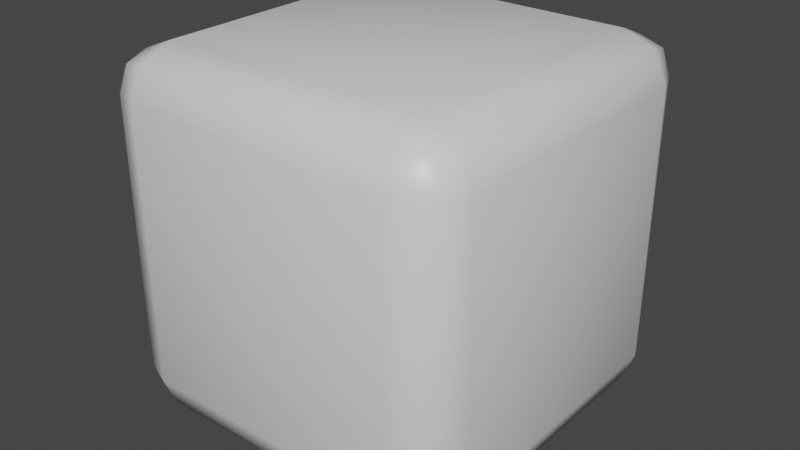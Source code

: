 # Source: Cube.blend  (saved by Blender 2.83.18; exported with 4.5.12 LTS)
import bpy
from mathutils import Matrix  # noqa: F401  (used for matrix-valued properties, if any)

bpy.ops.wm.read_factory_settings(use_empty=True)
scene = bpy.context.scene
scene.name = 'Scene'

# ---- collections
col_collection = bpy.data.collections.new('Collection'); scene.collection.children.link(col_collection)

# ---- materials (node trees are filled in below, after node groups)
mat_material = bpy.data.materials.new('Material')
mat_material.alpha_threshold = 0.0
mat_material.use_transparent_shadow = False
mat_material.line_color = (0.0, 0.0, 0.0, 1.0)

# ---- material node trees
mat_material.use_nodes = True; mat_material.node_tree.nodes.clear()
_N = mat_material.node_tree.nodes; _L = mat_material.node_tree.links
n0 = _N.new('ShaderNodeOutputMaterial'); n0.name = 'Material Output'; n0.location = (300, 300)
n1 = _N.new('ShaderNodeBsdfPrincipled'); n1.name = 'Principled BSDF'; n1.location = (10, 300)
n1.distribution = 'GGX'
n1.subsurface_method = 'BURLEY'
n1.inputs[2].default_value = 0.4
n1.inputs[3].default_value = 1.45
n1.inputs[27].default_value = (0.0, 0.0, 0.0, 1.0)
n1.inputs[28].default_value = 1.0
_L.new(n1.outputs[0], n0.inputs[0])
n0.is_active_output = True

# ---- world
world_world = bpy.data.worlds.new('World'); scene.world = world_world
world_world.use_nodes = True; world_world.node_tree.nodes.clear()
_N = world_world.node_tree.nodes; _L = world_world.node_tree.links
n0 = _N.new('ShaderNodeOutputWorld'); n0.name = 'World Output'; n0.location = (300, 300)
n1 = _N.new('ShaderNodeBackground'); n1.name = 'Background'; n1.location = (10, 300)
n1.inputs[0].default_value = (0.05088, 0.05088, 0.05088, 1.0)
_L.new(n1.outputs[0], n0.inputs[0])
n0.is_active_output = True
world_world.color = (0.05088, 0.05088, 0.05088)
world_world.use_sun_shadow = False
world_world.sun_shadow_jitter_overblur = 0.0

# ---- meshes
me_cube = bpy.data.meshes.new('Cube')
me_cube.from_pydata([(1.0, 1.0, 1.0), (1.0, 1.0, -1.0), (1.0, -1.0, 1.0), (1.0, -1.0, -1.0), (-1.0, 1.0, 1.0), (-1.0, 1.0, -1.0), (-1.0, -1.0, 1.0), (-1.0, -1.0, -1.0)], [], [(0, 4, 6, 2), (3, 2, 6, 7), (7, 6, 4, 5), (5, 1, 3, 7), (1, 0, 2, 3), (5, 4, 0, 1)])
me_cube.polygons.foreach_set('use_smooth', [True] * 6)
_uv = me_cube.uv_layers.new(name='UVMap')
_uv.uv.foreach_set('vector', [0.625, 0.5, 0.875, 0.5, 0.875, 0.75, 0.625, 0.75, 0.375, 0.75, 0.625, 0.75, 0.625, 1.0, 0.375, 1.0, 0.375, 0.0, 0.625, 0.0, 0.625, 0.25, 0.375, 0.25, 0.125, 0.5, 0.375, 0.5, 0.375, 0.75, 0.125, 0.75, 0.375, 0.5, 0.625, 0.5, 0.625, 0.75, 0.375, 0.75, 0.375, 0.25, 0.625, 0.25, 0.625, 0.5, 0.375, 0.5])
me_cube.materials.append(mat_material)
me_cube.use_remesh_preserve_volume = False
me_cube.use_remesh_preserve_attributes = False
me_cube.use_mirror_vertex_groups = False
me_cube.update()

# ---- objects
ob_cube = bpy.data.objects.new('Cube', me_cube)

# ---- transforms, parenting, visibility, modifiers, constraints
ob_cube.location = (0.0, 0.0, 0.0)
ob_cube.lock_rotations_4d = False
ob_cube.empty_display_type = 'ARROWS'
ob_cube.lineart.crease_threshold = 0.0
_m = ob_cube.modifiers.new('Bevel', 'BEVEL')
_m.width = 0.25
_m.width_pct = 0.25
_m.segments = 2
_m.limit_method = 'NONE'

# ---- collection membership
col_collection.objects.link(ob_cube)

# ---- scene / render settings (as saved in the file)
scene.frame_start = 1; scene.frame_end = 250; scene.frame_set(1)
scene.render.engine = 'BLENDER_EEVEE_NEXT'
scene.cycles.use_denoising = False
scene.cycles.samples = 128
scene.cycles.sampling_pattern = 'TABULATED_SOBOL'
scene.cycles.use_adaptive_sampling = False
scene.cycles.use_light_tree = False
scene.view_settings.view_transform = 'Filmic'
bpy.context.view_layer.update()

# ---- added for rendering (the .blend has no active camera and no usable light): camera, sun
cam_auto = bpy.data.cameras.new('AutoCamera')
cam_auto.lens = 50.0
cam_auto.sensor_width = 36.0
cam_auto.clip_end = 1000.0
ob_auto_camera = bpy.data.objects.new('AutoCamera', cam_auto)
scene.collection.objects.link(ob_auto_camera)
ob_auto_camera.location = (3.20507, -3.84609, 2.56406)
ob_auto_camera.rotation_euler = (1.09748, -7.21219e-08, 0.694738)
scene.camera = ob_auto_camera
light_auto_sun = bpy.data.lights.new('AutoSun', 'SUN')
light_auto_sun.energy = 3.0
light_auto_sun.angle = 0.0523599
ob_auto_sun = bpy.data.objects.new('AutoSun', light_auto_sun)
scene.collection.objects.link(ob_auto_sun)
ob_auto_sun.rotation_euler = (0.872665, 0.174533, 0.523599)
bpy.context.view_layer.update()
